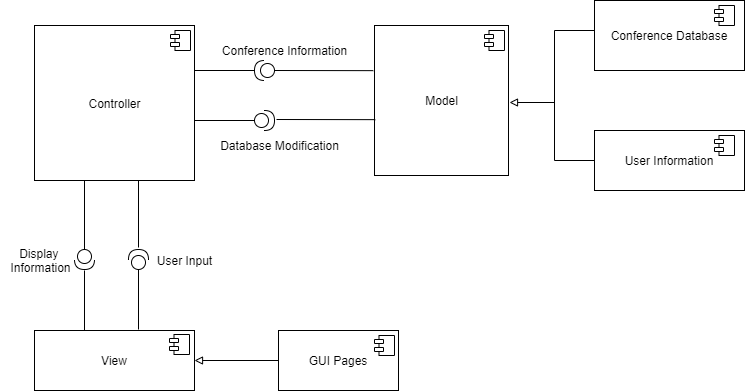

The diagram above was exported from draw.io. Its source (the exported page's mxGraphModel, read from the mxfile embedded in the PNG):
<mxGraphModel dx="1635" dy="866" grid="1" gridSize="10" guides="1" tooltips="1" connect="1" arrows="1" fold="1" page="1" pageScale="1" pageWidth="827" pageHeight="1169" math="0" shadow="0">
  <root>
    <mxCell id="0" />
    <mxCell id="1" parent="0" />
    <mxCell id="ExOcIx8VMK4rSDvXs-pq-2" value="Controller" style="html=1;" parent="1" vertex="1">
      <mxGeometry x="50" y="455" width="160" height="155" as="geometry" />
    </mxCell>
    <mxCell id="ExOcIx8VMK4rSDvXs-pq-3" value="Model" style="html=1;" parent="1" vertex="1">
      <mxGeometry x="390" y="455" width="134" height="150" as="geometry" />
    </mxCell>
    <mxCell id="ExOcIx8VMK4rSDvXs-pq-4" value="" style="shape=module;align=left;spacingLeft=20;align=center;verticalAlign=top;jettyWidth=9;jettyHeight=4;" parent="1" vertex="1">
      <mxGeometry x="186" y="460" width="20" height="20" as="geometry" />
    </mxCell>
    <mxCell id="ExOcIx8VMK4rSDvXs-pq-5" value="" style="shape=module;align=left;spacingLeft=20;align=center;verticalAlign=top;jettyWidth=9;jettyHeight=4;" parent="1" vertex="1">
      <mxGeometry x="500" y="460" width="20" height="20" as="geometry" />
    </mxCell>
    <mxCell id="ExOcIx8VMK4rSDvXs-pq-7" value="" style="endArrow=none;html=1;strokeWidth=1;startArrow=block;startFill=0;endFill=0;" parent="1" edge="1">
      <mxGeometry width="50" height="50" relative="1" as="geometry">
        <mxPoint x="525" y="532" as="sourcePoint" />
        <mxPoint x="570" y="532" as="targetPoint" />
      </mxGeometry>
    </mxCell>
    <mxCell id="ExOcIx8VMK4rSDvXs-pq-10" value="" style="strokeWidth=1;html=1;shape=mxgraph.flowchart.annotation_1;align=left;pointerEvents=1;" parent="1" vertex="1">
      <mxGeometry x="570" y="460" width="40" height="130" as="geometry" />
    </mxCell>
    <mxCell id="ExOcIx8VMK4rSDvXs-pq-11" value="Conference Database" style="rounded=0;whiteSpace=wrap;html=1;strokeWidth=1;" parent="1" vertex="1">
      <mxGeometry x="610" y="430" width="150" height="70" as="geometry" />
    </mxCell>
    <mxCell id="ExOcIx8VMK4rSDvXs-pq-12" value="" style="shape=module;align=left;spacingLeft=20;align=center;verticalAlign=top;jettyWidth=9;jettyHeight=4;" parent="1" vertex="1">
      <mxGeometry x="730" y="435" width="20" height="20" as="geometry" />
    </mxCell>
    <mxCell id="ExOcIx8VMK4rSDvXs-pq-14" value="User Information" style="rounded=0;whiteSpace=wrap;html=1;strokeWidth=1;" parent="1" vertex="1">
      <mxGeometry x="610" y="560" width="150" height="60" as="geometry" />
    </mxCell>
    <mxCell id="ExOcIx8VMK4rSDvXs-pq-15" value="" style="shape=module;align=left;spacingLeft=20;align=center;verticalAlign=top;jettyWidth=9;jettyHeight=4;" parent="1" vertex="1">
      <mxGeometry x="730" y="565" width="20" height="20" as="geometry" />
    </mxCell>
    <mxCell id="ExOcIx8VMK4rSDvXs-pq-16" value="" style="shape=providedRequiredInterface;html=1;verticalLabelPosition=bottom;strokeWidth=1;rotation=-180;" parent="1" vertex="1">
      <mxGeometry x="270" y="490" width="20" height="20" as="geometry" />
    </mxCell>
    <mxCell id="ExOcIx8VMK4rSDvXs-pq-18" value="" style="endArrow=none;html=1;strokeWidth=1;entryX=1;entryY=0.5;entryDx=0;entryDy=0;entryPerimeter=0;" parent="1" target="ExOcIx8VMK4rSDvXs-pq-16" edge="1">
      <mxGeometry width="50" height="50" relative="1" as="geometry">
        <mxPoint x="210" y="500" as="sourcePoint" />
        <mxPoint x="330" y="550" as="targetPoint" />
      </mxGeometry>
    </mxCell>
    <mxCell id="ExOcIx8VMK4rSDvXs-pq-19" value="" style="endArrow=none;html=1;strokeWidth=1;exitX=0;exitY=0.5;exitDx=0;exitDy=0;exitPerimeter=0;entryX=-0.009;entryY=0.301;entryDx=0;entryDy=0;entryPerimeter=0;" parent="1" source="ExOcIx8VMK4rSDvXs-pq-16" target="ExOcIx8VMK4rSDvXs-pq-3" edge="1">
      <mxGeometry width="50" height="50" relative="1" as="geometry">
        <mxPoint x="300" y="540" as="sourcePoint" />
        <mxPoint x="385" y="501" as="targetPoint" />
      </mxGeometry>
    </mxCell>
    <mxCell id="ExOcIx8VMK4rSDvXs-pq-22" value="Conference Information" style="text;html=1;align=center;verticalAlign=middle;resizable=0;points=[];autosize=1;" parent="1" vertex="1">
      <mxGeometry x="230" y="470" width="140" height="20" as="geometry" />
    </mxCell>
    <mxCell id="ExOcIx8VMK4rSDvXs-pq-23" value="View" style="rounded=0;whiteSpace=wrap;html=1;strokeWidth=1;" parent="1" vertex="1">
      <mxGeometry x="50" y="760" width="160" height="60" as="geometry" />
    </mxCell>
    <mxCell id="ExOcIx8VMK4rSDvXs-pq-24" value="" style="endArrow=none;html=1;strokeWidth=1;exitX=1;exitY=0.5;exitDx=0;exitDy=0;startArrow=block;startFill=0;" parent="1" source="ExOcIx8VMK4rSDvXs-pq-23" edge="1">
      <mxGeometry width="50" height="50" relative="1" as="geometry">
        <mxPoint x="240" y="830" as="sourcePoint" />
        <mxPoint x="300" y="790" as="targetPoint" />
      </mxGeometry>
    </mxCell>
    <mxCell id="ExOcIx8VMK4rSDvXs-pq-25" value="GUI Pages" style="rounded=0;whiteSpace=wrap;html=1;strokeWidth=1;" parent="1" vertex="1">
      <mxGeometry x="294" y="760" width="120" height="60" as="geometry" />
    </mxCell>
    <mxCell id="ExOcIx8VMK4rSDvXs-pq-27" value="Database Modification" style="text;html=1;align=center;verticalAlign=middle;resizable=0;points=[];autosize=1;" parent="1" vertex="1">
      <mxGeometry x="230" y="565" width="130" height="20" as="geometry" />
    </mxCell>
    <mxCell id="ExOcIx8VMK4rSDvXs-pq-28" value="" style="shape=module;align=left;spacingLeft=20;align=center;verticalAlign=top;jettyWidth=9;jettyHeight=4;" parent="1" vertex="1">
      <mxGeometry x="185" y="764" width="20" height="20" as="geometry" />
    </mxCell>
    <mxCell id="ExOcIx8VMK4rSDvXs-pq-29" value="" style="group" parent="1" vertex="1" connectable="0">
      <mxGeometry x="210" y="540" width="180.79399999999998" height="20" as="geometry" />
    </mxCell>
    <mxCell id="ExOcIx8VMK4rSDvXs-pq-20" value="" style="endArrow=none;html=1;strokeWidth=1;entryX=1;entryY=0.5;entryDx=0;entryDy=0;entryPerimeter=0;" parent="ExOcIx8VMK4rSDvXs-pq-29" edge="1">
      <mxGeometry width="50" height="50" relative="1" as="geometry">
        <mxPoint y="10" as="sourcePoint" />
        <mxPoint x="60" y="10" as="targetPoint" />
      </mxGeometry>
    </mxCell>
    <mxCell id="ExOcIx8VMK4rSDvXs-pq-21" value="" style="shape=providedRequiredInterface;html=1;verticalLabelPosition=bottom;strokeWidth=1;rotation=0;" parent="ExOcIx8VMK4rSDvXs-pq-29" vertex="1">
      <mxGeometry x="60" width="20" height="20" as="geometry" />
    </mxCell>
    <mxCell id="ExOcIx8VMK4rSDvXs-pq-26" value="" style="endArrow=none;html=1;strokeWidth=1;exitX=0;exitY=0.5;exitDx=0;exitDy=0;exitPerimeter=0;entryX=-0.009;entryY=0.301;entryDx=0;entryDy=0;entryPerimeter=0;" parent="ExOcIx8VMK4rSDvXs-pq-29" edge="1">
      <mxGeometry width="50" height="50" relative="1" as="geometry">
        <mxPoint x="82" y="9" as="sourcePoint" />
        <mxPoint x="180.79399999999998" y="9.150000000000091" as="targetPoint" />
      </mxGeometry>
    </mxCell>
    <mxCell id="ExOcIx8VMK4rSDvXs-pq-30" value="" style="group;rotation=-90;" parent="1" vertex="1" connectable="0">
      <mxGeometry x="40" y="659" width="180.79399999999998" height="20" as="geometry" />
    </mxCell>
    <mxCell id="ExOcIx8VMK4rSDvXs-pq-31" value="" style="endArrow=none;html=1;strokeWidth=1;entryX=1;entryY=0.5;entryDx=0;entryDy=0;entryPerimeter=0;" parent="ExOcIx8VMK4rSDvXs-pq-30" edge="1">
      <mxGeometry width="50" height="50" relative="1" as="geometry">
        <mxPoint x="114" y="100" as="sourcePoint" />
        <mxPoint x="114" y="40" as="targetPoint" />
      </mxGeometry>
    </mxCell>
    <mxCell id="ExOcIx8VMK4rSDvXs-pq-32" value="" style="shape=providedRequiredInterface;html=1;verticalLabelPosition=bottom;strokeWidth=1;rotation=-90;" parent="ExOcIx8VMK4rSDvXs-pq-30" vertex="1">
      <mxGeometry x="104" y="20" width="20" height="20" as="geometry" />
    </mxCell>
    <mxCell id="ExOcIx8VMK4rSDvXs-pq-33" value="" style="endArrow=none;html=1;strokeWidth=1;exitX=0;exitY=0.5;exitDx=0;exitDy=0;exitPerimeter=0;" parent="ExOcIx8VMK4rSDvXs-pq-30" edge="1">
      <mxGeometry width="50" height="50" relative="1" as="geometry">
        <mxPoint x="114" y="18" as="sourcePoint" />
        <mxPoint x="114" y="-49" as="targetPoint" />
      </mxGeometry>
    </mxCell>
    <mxCell id="pFUanvGoE48kROP1KK7I-1" value="" style="endArrow=none;html=1;strokeWidth=1;entryX=1;entryY=0.5;entryDx=0;entryDy=0;entryPerimeter=0;exitX=0.05;exitY=0.5;exitDx=0;exitDy=0;exitPerimeter=0;" parent="1" source="pFUanvGoE48kROP1KK7I-2" edge="1">
      <mxGeometry width="50" height="50" relative="1" as="geometry">
        <mxPoint x="100" y="670" as="sourcePoint" />
        <mxPoint x="100" y="610" as="targetPoint" />
      </mxGeometry>
    </mxCell>
    <mxCell id="pFUanvGoE48kROP1KK7I-2" value="" style="shape=providedRequiredInterface;html=1;verticalLabelPosition=bottom;strokeWidth=1;rotation=90;" parent="1" vertex="1">
      <mxGeometry x="90" y="679" width="20" height="20" as="geometry" />
    </mxCell>
    <mxCell id="pFUanvGoE48kROP1KK7I-3" value="" style="endArrow=none;html=1;strokeWidth=1;exitX=0;exitY=0.5;exitDx=0;exitDy=0;exitPerimeter=0;" parent="1" edge="1">
      <mxGeometry width="50" height="50" relative="1" as="geometry">
        <mxPoint x="100" y="760" as="sourcePoint" />
        <mxPoint x="100" y="700" as="targetPoint" />
      </mxGeometry>
    </mxCell>
    <mxCell id="pFUanvGoE48kROP1KK7I-4" value="User Input" style="text;html=1;align=center;verticalAlign=middle;resizable=0;points=[];autosize=1;" parent="1" vertex="1">
      <mxGeometry x="165" y="680" width="70" height="20" as="geometry" />
    </mxCell>
    <mxCell id="pFUanvGoE48kROP1KK7I-5" value="Display&amp;nbsp;&lt;br&gt;Information" style="text;html=1;align=center;verticalAlign=middle;resizable=0;points=[];autosize=1;" parent="1" vertex="1">
      <mxGeometry x="16" y="675" width="80" height="30" as="geometry" />
    </mxCell>
    <mxCell id="pFUanvGoE48kROP1KK7I-6" value="" style="shape=module;align=left;spacingLeft=20;align=center;verticalAlign=top;jettyWidth=9;jettyHeight=4;" parent="1" vertex="1">
      <mxGeometry x="390" y="765" width="20" height="20" as="geometry" />
    </mxCell>
  </root>
</mxGraphModel>